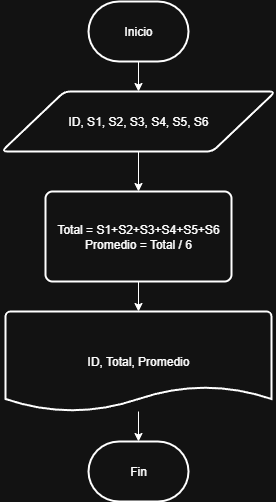

The diagram above was exported from draw.io. Its source (the exported page's mxGraphModel, read from the mxfile embedded in the PNG):
<mxGraphModel dx="1418" dy="786" grid="1" gridSize="10" guides="1" tooltips="1" connect="1" arrows="1" fold="1" page="1" pageScale="1" pageWidth="827" pageHeight="1169" math="0" shadow="0">
  <root>
    <mxCell id="0" />
    <mxCell id="1" parent="0" />
    <mxCell id="QK15mNRSRWkGL74c5iUZ-5" style="edgeStyle=orthogonalEdgeStyle;rounded=0;orthogonalLoop=1;jettySize=auto;html=1;exitX=0.5;exitY=1;exitDx=0;exitDy=0;exitPerimeter=0;entryX=0.5;entryY=0;entryDx=0;entryDy=0;" edge="1" parent="1" source="QK15mNRSRWkGL74c5iUZ-2" target="QK15mNRSRWkGL74c5iUZ-4">
      <mxGeometry relative="1" as="geometry" />
    </mxCell>
    <mxCell id="QK15mNRSRWkGL74c5iUZ-2" value="Inicio" style="strokeWidth=2;html=1;shape=mxgraph.flowchart.terminator;whiteSpace=wrap;" vertex="1" parent="1">
      <mxGeometry x="364" y="50" width="100" height="60" as="geometry" />
    </mxCell>
    <mxCell id="QK15mNRSRWkGL74c5iUZ-7" style="edgeStyle=orthogonalEdgeStyle;rounded=0;orthogonalLoop=1;jettySize=auto;html=1;exitX=0.5;exitY=1;exitDx=0;exitDy=0;" edge="1" parent="1" source="QK15mNRSRWkGL74c5iUZ-4" target="QK15mNRSRWkGL74c5iUZ-6">
      <mxGeometry relative="1" as="geometry" />
    </mxCell>
    <mxCell id="QK15mNRSRWkGL74c5iUZ-4" value="ID, S1, S2, S3, S4, S5, S6" style="shape=parallelogram;html=1;strokeWidth=2;perimeter=parallelogramPerimeter;whiteSpace=wrap;rounded=1;arcSize=12;size=0.23;" vertex="1" parent="1">
      <mxGeometry x="277" y="140" width="274" height="60" as="geometry" />
    </mxCell>
    <mxCell id="QK15mNRSRWkGL74c5iUZ-6" value="Total = S1+S2+S3+S4+S5+S6&lt;div&gt;Promedio = Total / 6&lt;/div&gt;" style="rounded=1;whiteSpace=wrap;html=1;absoluteArcSize=1;arcSize=14;strokeWidth=2;" vertex="1" parent="1">
      <mxGeometry x="321" y="240" width="186" height="90" as="geometry" />
    </mxCell>
    <mxCell id="QK15mNRSRWkGL74c5iUZ-11" value="" style="edgeStyle=orthogonalEdgeStyle;rounded=0;orthogonalLoop=1;jettySize=auto;html=1;" edge="1" parent="1" source="QK15mNRSRWkGL74c5iUZ-8" target="QK15mNRSRWkGL74c5iUZ-10">
      <mxGeometry relative="1" as="geometry" />
    </mxCell>
    <mxCell id="QK15mNRSRWkGL74c5iUZ-8" value="ID, Total, Promedio" style="strokeWidth=2;html=1;shape=mxgraph.flowchart.document2;whiteSpace=wrap;size=0.25;" vertex="1" parent="1">
      <mxGeometry x="281" y="360" width="266" height="100" as="geometry" />
    </mxCell>
    <mxCell id="QK15mNRSRWkGL74c5iUZ-9" style="edgeStyle=orthogonalEdgeStyle;rounded=0;orthogonalLoop=1;jettySize=auto;html=1;exitX=0.5;exitY=1;exitDx=0;exitDy=0;entryX=0.5;entryY=0;entryDx=0;entryDy=0;entryPerimeter=0;" edge="1" parent="1" source="QK15mNRSRWkGL74c5iUZ-6" target="QK15mNRSRWkGL74c5iUZ-8">
      <mxGeometry relative="1" as="geometry" />
    </mxCell>
    <mxCell id="QK15mNRSRWkGL74c5iUZ-10" value="Fin" style="strokeWidth=2;html=1;shape=mxgraph.flowchart.terminator;whiteSpace=wrap;" vertex="1" parent="1">
      <mxGeometry x="364" y="490" width="100" height="60" as="geometry" />
    </mxCell>
  </root>
</mxGraphModel>